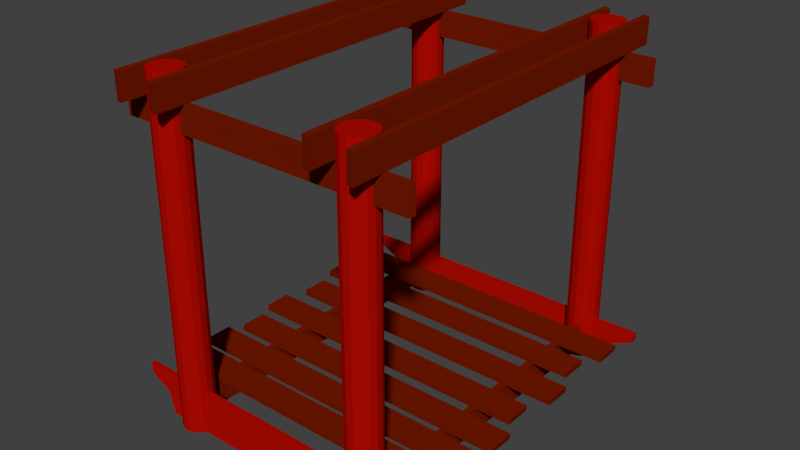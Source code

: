 # Source: TowerMid.blend  (saved by Blender 2.76.0; exported with 4.5.12 LTS)
import bpy
from mathutils import Matrix  # noqa: F401  (used for matrix-valued properties, if any)

bpy.ops.wm.read_factory_settings(use_empty=True)
scene = bpy.context.scene
scene.name = 'Scene'

# ---- collections
col_collection_1 = bpy.data.collections.new('Collection 1'); scene.collection.children.link(col_collection_1)

# ---- materials (node trees are filled in below, after node groups)
mat_material_001 = bpy.data.materials.new('Material.001')
mat_material_001.alpha_threshold = 0.0
mat_material_001.use_transparent_shadow = False
mat_material_001.diffuse_color = (0.01081, 0.1025, 0.007097, 1.0)
mat_material_001.roughness = 0.5
mat_material_001.specular_intensity = 0.08621
mat_material_002 = bpy.data.materials.new('Material.002')
mat_material_002.alpha_threshold = 0.0
mat_material_002.use_transparent_shadow = False
mat_material_002.diffuse_color = (0.1789, 0.01069, 0.0, 1.0)
mat_material_002.roughness = 0.5
mat_material_002.specular_intensity = 0.0
mat_material_003 = bpy.data.materials.new('Material.003')
mat_material_003.alpha_threshold = 0.0
mat_material_003.use_transparent_shadow = False
mat_material_003.diffuse_color = (0.4292, 0.003429, 0.0, 1.0)
mat_material_003.roughness = 0.5
mat_material_003.specular_intensity = 0.003448

# ---- material node trees

# ---- world
world_world = bpy.data.worlds.new('World'); scene.world = world_world
world_world.color = (0.05088, 0.05088, 0.05088)
world_world.use_sun_shadow = False
world_world.sun_shadow_jitter_overblur = 0.0
world_world.cycles.sampling_method = 'MANUAL'
world_world.cycles.sample_map_resolution = 256

# ---- meshes
me_cube_001 = bpy.data.meshes.new('Cube.001')
me_cube_001.from_pydata([(-4.346, 5.629, -0.9771), (-5.525, 5.792, 0.3829), (-4.346, 6.099, -0.9771), (-5.525, 5.936, 0.3829), (4.357, 5.629, -0.9771), (5.536, 5.792, 0.3829), (4.357, 6.099, -0.9771), (5.536, 5.936, 0.3829), (-4.346, -5.669, -0.9771), (-5.525, -5.506, 0.3829), (-4.346, -5.2, -0.9771), (-5.525, -5.362, 0.3829), (4.357, -5.669, -0.9771), (5.536, -5.506, 0.3829), (4.357, -5.2, -0.9771), (5.536, -5.362, 0.3829), (3.463, -5.004, -0.7411), (3.692, -5.053, -0.7411), (3.463, -5.004, 0.1466), (3.692, -5.053, 0.1466), (3.463, 5.58, -0.7411), (3.692, 5.53, -0.7411), (3.463, 5.58, 0.1466), (3.692, 5.53, 0.1466), (-3.6, -5.004, -0.7411), (-3.372, -5.053, -0.7411), (-3.6, -5.004, 0.1466), (-3.372, -5.053, 0.1466), (-3.6, 5.58, -0.7411), (-3.372, 5.53, -0.7411), (-3.6, 5.58, 0.1466), (-3.372, 5.53, 0.1466), (5.348, -3.725, 0.1621), (5.398, -3.725, 0.3909), (5.348, -4.613, 0.1621), (5.398, -4.613, 0.3909), (-4.937, -3.725, 0.1621), (-4.89, -3.725, 0.3909), (-4.937, -4.613, 0.1621), (-4.89, -4.613, 0.3909), (4.954, -2.515, 0.1621), (5.001, -2.515, 0.3909), (4.954, -3.402, 0.1621), (5.001, -3.402, 0.3909), (-5.235, -2.515, 0.1621), (-5.185, -2.515, 0.3909), (-5.235, -3.402, 0.1621), (-5.185, -3.402, 0.3909), (5.348, -1.214, 0.1621), (5.398, -1.214, 0.3909), (5.348, -2.102, 0.1621), (5.398, -2.102, 0.3909), (-4.937, -1.214, 0.1621), (-4.89, -1.214, 0.3909), (-4.937, -2.102, 0.1621), (-4.89, -2.102, 0.3909), (4.954, 0.2315, 0.1621), (5.001, 0.2315, 0.3909), (4.954, -0.6561, 0.1621), (5.001, -0.6561, 0.3909), (-5.235, 0.2315, 0.1621), (-5.185, 0.2315, 0.3909), (-5.235, -0.6561, 0.1621), (-5.185, -0.6561, 0.3909), (5.348, 1.803, 0.1621), (5.398, 1.803, 0.3909), (5.348, 0.9151, 0.1621), (5.398, 0.9151, 0.3909), (-4.937, 1.803, 0.1621), (-4.89, 1.803, 0.3909), (-4.937, 0.9151, 0.1621), (-4.89, 0.9151, 0.3909), (4.954, 3.363, 0.1621), (5.001, 3.363, 0.3909), (4.954, 2.475, 0.1621), (5.001, 2.475, 0.3909), (-5.235, 3.363, 0.1621), (-5.185, 3.363, 0.3909), (-5.235, 2.475, 0.1621), (-5.185, 2.475, 0.3909), (5.348, 4.797, 0.1621), (5.398, 4.797, 0.3909), (5.348, 3.909, 0.1621), (5.398, 3.909, 0.3909), (-4.937, 4.797, 0.1621), (-4.89, 4.797, 0.3909), (-4.937, 3.909, 0.1621), (-4.89, 3.909, 0.3909), (-4.665, 5.711, -0.2971), (-4.665, 6.017, -0.2971), (4.676, 6.017, -0.2971), (4.676, 5.711, -0.2971), (-4.665, -5.588, -0.2971), (-4.665, -5.281, -0.2971), (4.676, -5.281, -0.2971), (4.676, -5.588, -0.2971), (-5.448, 5.751, 0.0429), (-5.448, 5.976, 0.0429), (5.459, 5.976, 0.0429), (5.459, 5.751, 0.0429), (-5.448, -5.547, 0.0429), (-5.448, -5.322, 0.0429), (5.459, -5.322, 0.0429), (5.459, -5.547, 0.0429), (-3.447, -4.846, 10.72), (-3.218, -4.894, 10.72), (-3.029, -5.032, 10.72), (-2.912, -5.234, 10.72), (-2.887, -5.467, 10.72), (-2.96, -5.689, 10.72), (-3.116, -5.863, 10.72), (-3.33, -5.958, 10.72), (-3.564, -5.958, 10.72), (-3.777, -5.863, 10.72), (-3.934, -5.689, 10.72), (-4.006, -5.467, 10.72), (-3.982, -5.234, 10.72), (-3.865, -5.032, 10.72), (-3.675, -4.894, 10.72), (3.463, -4.846, 10.72), (3.692, -4.894, 10.72), (3.881, -5.032, 10.72), (3.998, -5.234, 10.72), (4.022, -5.467, 10.72), (3.95, -5.689, 10.72), (3.794, -5.863, 10.72), (3.58, -5.958, 10.72), (3.346, -5.958, 10.72), (3.132, -5.863, 10.72), (2.976, -5.689, 10.72), (2.904, -5.467, 10.72), (2.928, -5.234, 10.72), (3.045, -5.032, 10.72), (3.234, -4.894, 10.72), (3.463, 5.331, 10.72), (3.234, 5.379, 10.72), (3.045, 5.517, 10.72), (2.928, 5.719, 10.72), (2.904, 5.952, 10.72), (2.976, 6.174, 10.72), (3.132, 6.348, 10.72), (3.346, 6.443, 10.72), (3.58, 6.443, 10.72), (3.794, 6.348, 10.72), (3.95, 6.174, 10.72), (4.022, 5.952, 10.72), (3.998, 5.719, 10.72), (3.881, 5.517, 10.72), (3.692, 5.379, 10.72), (-3.447, 5.331, 10.72), (-3.675, 5.379, 10.72), (-3.865, 5.517, 10.72), (-3.982, 5.719, 10.72), (-4.006, 5.952, 10.72), (-3.934, 6.174, 10.72), (-3.777, 6.348, 10.72), (-3.564, 6.443, 10.72), (-3.33, 6.443, 10.72), (-3.116, 6.348, 10.72), (-2.96, 6.174, 10.72), (-2.887, 5.952, 10.72), (-2.912, 5.719, 10.72), (-3.029, 5.517, 10.72), (-3.218, 5.379, 10.72), (-2.653, 6.962, 9.83), (-2.881, 7.025, 9.83), (-2.653, 6.962, 10.72), (-2.881, 7.025, 10.72), (-2.653, -6.539, 9.83), (-2.881, -6.475, 9.83), (-2.653, -6.539, 10.72), (-2.881, -6.475, 10.72), (2.893, 6.962, 9.83), (2.664, 7.025, 9.83), (2.893, 6.962, 10.72), (2.664, 7.025, 10.72), (2.893, -6.539, 9.83), (2.664, -6.475, 9.83), (2.893, -6.539, 10.72), (2.664, -6.475, 10.72), (4.041, -6.475, 10.72), (4.27, -6.539, 10.72), (4.041, -6.475, 9.83), (4.27, -6.539, 9.83), (4.041, 7.025, 10.72), (4.27, 6.962, 10.72), (4.041, 7.025, 9.83), (4.27, 6.962, 9.83), (-4.258, -6.475, 10.72), (-4.029, -6.539, 10.72), (-4.258, -6.475, 9.83), (-4.029, -6.539, 9.83), (-4.258, 7.025, 10.72), (-4.029, 6.962, 10.72), (-4.258, 7.025, 9.83), (-4.029, 6.962, 9.83), (-3.447, -4.846, -1.032), (-3.218, -4.894, -1.032), (-3.029, -5.032, -1.032), (-2.912, -5.234, -1.032), (-2.887, -5.467, -1.032), (-2.96, -5.689, -1.032), (-3.116, -5.863, -1.032), (-3.33, -5.958, -1.032), (-3.564, -5.958, -1.032), (-3.777, -5.863, -1.032), (-3.934, -5.689, -1.032), (-4.006, -5.467, -1.032), (-3.982, -5.234, -1.032), (-3.865, -5.032, -1.032), (-3.675, -4.894, -1.032), (3.463, -4.846, -1.032), (3.692, -4.894, -1.032), (3.881, -5.032, -1.032), (3.998, -5.234, -1.032), (4.022, -5.467, -1.032), (3.95, -5.689, -1.032), (3.794, -5.863, -1.032), (3.58, -5.958, -1.032), (3.346, -5.958, -1.032), (3.132, -5.863, -1.032), (2.976, -5.689, -1.032), (2.904, -5.467, -1.032), (2.928, -5.234, -1.032), (3.045, -5.032, -1.032), (3.234, -4.894, -1.032), (3.463, 5.331, -1.032), (3.234, 5.379, -1.032), (3.045, 5.517, -1.032), (2.928, 5.719, -1.032), (2.904, 5.952, -1.032), (2.976, 6.174, -1.032), (3.132, 6.348, -1.032), (3.346, 6.443, -1.032), (3.58, 6.443, -1.032), (3.794, 6.348, -1.032), (3.95, 6.174, -1.032), (4.022, 5.952, -1.032), (3.998, 5.719, -1.032), (3.881, 5.517, -1.032), (3.692, 5.379, -1.032), (-3.447, 5.331, -1.032), (-3.675, 5.379, -1.032), (-3.865, 5.517, -1.032), (-3.982, 5.719, -1.032), (-4.006, 5.952, -1.032), (-3.934, 6.174, -1.032), (-3.777, 6.348, -1.032), (-3.564, 6.443, -1.032), (-3.33, 6.443, -1.032), (-3.116, 6.348, -1.032), (-2.96, 6.174, -1.032), (-2.887, 5.952, -1.032), (-2.912, 5.719, -1.032), (-3.029, 5.517, -1.032), (-3.218, 5.379, -1.032), (5.058, 5.786, 8.93), (5.105, 6.014, 8.93), (5.058, 5.786, 9.817), (5.105, 6.014, 9.817), (-5.094, 5.786, 8.93), (-5.046, 6.014, 8.93), (-5.094, 5.786, 9.817), (-5.046, 6.014, 9.817), (5.058, -5.528, 8.93), (5.105, -5.299, 8.93), (5.058, -5.528, 9.817), (5.105, -5.299, 9.817), (-5.094, -5.528, 8.93), (-5.046, -5.299, 8.93), (-5.094, -5.528, 9.817), (-5.046, -5.299, 9.817)], [], [(88, 89, 2, 0), (89, 90, 6, 2), (90, 91, 4, 6), (91, 88, 0, 4), (0, 2, 6, 4), (5, 7, 3, 1), (92, 93, 10, 8), (93, 94, 14, 10), (94, 95, 12, 14), (95, 92, 8, 12), (8, 10, 14, 12), (13, 15, 11, 9), (16, 18, 19, 17), (20, 21, 23, 22), (17, 19, 23, 21), (16, 17, 21, 20), (18, 16, 20, 22), (19, 18, 22, 23), (24, 26, 27, 25), (28, 29, 31, 30), (25, 27, 31, 29), (24, 25, 29, 28), (26, 24, 28, 30), (27, 26, 30, 31), (32, 34, 35, 33), (36, 37, 39, 38), (33, 35, 39, 37), (32, 33, 37, 36), (34, 32, 36, 38), (35, 34, 38, 39), (40, 42, 43, 41), (44, 45, 47, 46), (41, 43, 47, 45), (40, 41, 45, 44), (42, 40, 44, 46), (43, 42, 46, 47), (48, 50, 51, 49), (52, 53, 55, 54), (49, 51, 55, 53), (48, 49, 53, 52), (50, 48, 52, 54), (51, 50, 54, 55), (56, 58, 59, 57), (60, 61, 63, 62), (57, 59, 63, 61), (56, 57, 61, 60), (58, 56, 60, 62), (59, 58, 62, 63), (64, 66, 67, 65), (68, 69, 71, 70), (65, 67, 71, 69), (64, 65, 69, 68), (66, 64, 68, 70), (67, 66, 70, 71), (72, 74, 75, 73), (76, 77, 79, 78), (73, 75, 79, 77), (72, 73, 77, 76), (74, 72, 76, 78), (75, 74, 78, 79), (80, 82, 83, 81), (84, 85, 87, 86), (81, 83, 87, 85), (80, 81, 85, 84), (82, 80, 84, 86), (83, 82, 86, 87), (99, 96, 88, 91), (98, 99, 91, 90), (97, 98, 90, 89), (96, 97, 89, 88), (103, 100, 92, 95), (102, 103, 95, 94), (101, 102, 94, 93), (100, 101, 93, 92), (1, 3, 97, 96), (3, 7, 98, 97), (7, 5, 99, 98), (5, 1, 96, 99), (9, 11, 101, 100), (11, 15, 102, 101), (15, 13, 103, 102), (13, 9, 100, 103), (104, 118, 117, 116, 115, 114, 113, 112, 111, 110, 109, 108, 107, 106, 105), (119, 133, 132, 131, 130, 129, 128, 127, 126, 125, 124, 123, 122, 121, 120), (134, 148, 147, 146, 145, 144, 143, 142, 141, 140, 139, 138, 137, 136, 135), (149, 163, 162, 161, 160, 159, 158, 157, 156, 155, 154, 153, 152, 151, 150), (125, 217, 216, 124), (151, 243, 242, 150), (123, 124, 216, 215), (149, 150, 242, 241), (140, 232, 231, 139), (114, 206, 205, 113), (141, 233, 232, 140), (115, 207, 206, 114), (142, 234, 233, 141), (116, 208, 207, 115), (143, 235, 234, 142), (117, 209, 208, 116), (144, 236, 235, 143), (118, 210, 209, 117), (145, 237, 236, 144), (104, 196, 210, 118), (146, 238, 237, 145), (120, 212, 211, 119), (147, 239, 238, 146), (121, 213, 212, 120), (148, 240, 239, 147), (122, 214, 213, 121), (148, 134, 226, 240), (122, 123, 215, 214), (173, 175, 179, 177), (172, 173, 177, 176), (152, 244, 243, 151), (126, 218, 217, 125), (153, 245, 244, 152), (127, 219, 218, 126), (154, 246, 245, 153), (128, 220, 219, 127), (155, 247, 246, 154), (129, 221, 220, 128), (156, 248, 247, 155), (130, 222, 221, 129), (157, 249, 248, 156), (131, 223, 222, 130), (158, 250, 249, 157), (132, 224, 223, 131), (106, 198, 197, 105), (159, 251, 250, 158), (133, 225, 224, 132), (107, 199, 198, 106), (160, 252, 251, 159), (119, 211, 225, 133), (108, 200, 199, 107), (161, 253, 252, 160), (135, 227, 226, 134), (109, 201, 200, 108), (162, 254, 253, 161), (136, 228, 227, 135), (110, 202, 201, 109), (163, 255, 254, 162), (137, 229, 228, 136), (111, 203, 202, 110), (149, 241, 255, 163), (138, 230, 229, 137), (112, 204, 203, 111), (195, 193, 192, 194), (139, 231, 230, 138), (113, 205, 204, 112), (196, 197, 198, 199, 200, 201, 202, 203, 204, 205, 206, 207, 208, 209, 210), (211, 212, 213, 214, 215, 216, 217, 218, 219, 220, 221, 222, 223, 224, 225), (226, 227, 228, 229, 230, 231, 232, 233, 234, 235, 236, 237, 238, 239, 240), (241, 242, 243, 244, 245, 246, 247, 248, 249, 250, 251, 252, 253, 254, 255), (174, 172, 176, 178), (175, 174, 178, 179), (164, 166, 167, 165), (184, 185, 181, 180), (185, 187, 183, 181), (187, 186, 182, 183), (186, 184, 180, 182), (183, 182, 180, 181), (187, 185, 184, 186), (192, 193, 189, 188), (193, 195, 191, 189), (195, 194, 190, 191), (194, 192, 188, 190), (191, 190, 188, 189), (168, 169, 171, 170), (165, 167, 171, 169), (164, 165, 169, 168), (166, 164, 168, 170), (167, 166, 170, 171), (172, 174, 175, 173), (176, 177, 179, 178), (256, 258, 259, 257), (260, 261, 263, 262), (257, 259, 263, 261), (256, 257, 261, 260), (258, 256, 260, 262), (259, 258, 262, 263), (264, 266, 267, 265), (268, 269, 271, 270), (265, 267, 271, 269), (264, 265, 269, 268), (266, 264, 268, 270), (267, 266, 270, 271), (105, 197, 196, 104)])
me_cube_001.polygons.foreach_set('material_index', [2, 2, 2, 2, 2, 2, 2, 2, 2, 2, 2, 2, 1, 1, 1, 1, 1, 1, 1, 1, 1, 1, 1, 1, 1, 1, 1, 1, 1, 1, 1, 1, 1, 1, 1, 1, 1, 1, 1, 1, 1, 1, 1, 1, 1, 1, 1, 1, 1, 1, 1, 1, 1, 1, 1, 1, 1, 1, 1, 1, 1, 1, 1, 1, 1, 1, 2, 2, 2, 2, 2, 2, 2, 2, 2, 2, 2, 2, 2, 2, 2, 2, 2, 2, 2, 2, 2, 2, 2, 2, 2, 2, 2, 2, 2, 2, 2, 2, 2, 2, 2, 2, 2, 2, 2, 2, 2, 2, 2, 2, 1, 1, 2, 2, 2, 2, 2, 2, 2, 2, 2, 2, 2, 2, 2, 2, 2, 2, 2, 2, 2, 2, 2, 2, 2, 2, 2, 2, 2, 2, 2, 2, 2, 2, 2, 1, 2, 2, 2, 2, 2, 2, 1, 1, 1, 1, 1, 1, 1, 1, 1, 1, 1, 1, 1, 1, 1, 1, 1, 1, 1, 1, 1, 1, 1, 1, 1, 1, 1, 1, 1, 1, 1, 1, 1, 2])
me_cube_001.materials.append(mat_material_001)
me_cube_001.materials.append(mat_material_002)
me_cube_001.materials.append(mat_material_003)
me_cube_001.use_remesh_preserve_volume = False
me_cube_001.use_remesh_preserve_attributes = False
me_cube_001.use_mirror_vertex_groups = False
me_cube_001.update()

# ---- objects
ob_cube = bpy.data.objects.new('Cube', me_cube_001)

# ---- transforms, parenting, visibility, modifiers, constraints
ob_cube.location = (-0.105, -0.6016, 1.007)
ob_cube.lineart.crease_threshold = 0.0

# ---- collection membership
col_collection_1.objects.link(ob_cube)

# ---- scene / render settings (as saved in the file)
scene.frame_start = 1; scene.frame_end = 250; scene.frame_set(1)
scene.render.engine = 'BLENDER_EEVEE_NEXT'
scene.render.resolution_percentage = 50
scene.render.dither_intensity = 0.0
scene.cycles.use_denoising = False
scene.cycles.samples = 10
scene.cycles.sampling_pattern = 'TABULATED_SOBOL'
scene.cycles.light_sampling_threshold = 0.0
scene.cycles.use_adaptive_sampling = False
scene.cycles.use_light_tree = False
scene.cycles.blur_glossy = 0.0
scene.cycles.pixel_filter_type = 'GAUSSIAN'
scene.cycles.sample_clamp_indirect = 0.0
scene.view_settings.view_transform = 'Standard'
bpy.context.view_layer.update()

# ---- added for rendering (the .blend has no active camera and no usable light): camera, sun
cam_auto = bpy.data.cameras.new('AutoCamera')
cam_auto.lens = 50.0
cam_auto.sensor_width = 36.0
cam_auto.clip_end = 1000.0
ob_auto_camera = bpy.data.objects.new('AutoCamera', cam_auto)
scene.collection.objects.link(ob_auto_camera)
ob_auto_camera.location = (19.4045, -23.7629, 21.4528)
ob_auto_camera.rotation_euler = (1.09748, -7.21219e-08, 0.694738)
scene.camera = ob_auto_camera
light_auto_sun = bpy.data.lights.new('AutoSun', 'SUN')
light_auto_sun.energy = 3.0
light_auto_sun.angle = 0.0523599
ob_auto_sun = bpy.data.objects.new('AutoSun', light_auto_sun)
scene.collection.objects.link(ob_auto_sun)
ob_auto_sun.rotation_euler = (0.872665, 0.174533, 0.523599)
bpy.context.view_layer.update()

